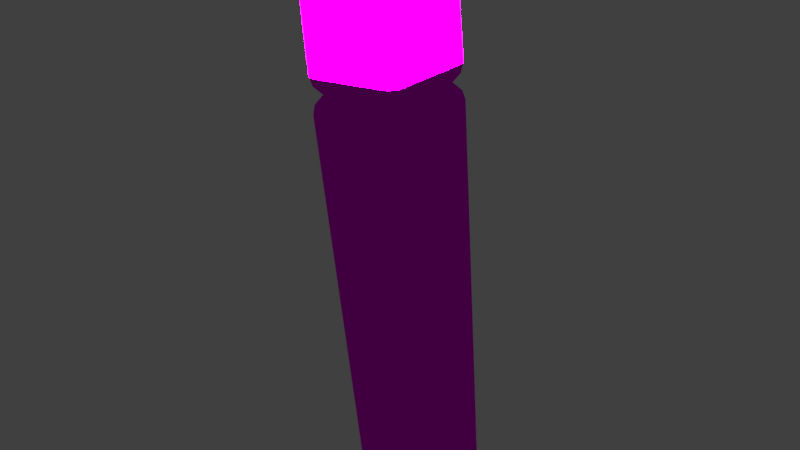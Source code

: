 # Source: tocha.blend  (saved by Blender 2.79.0; exported with 4.5.12 LTS)
import bpy
from mathutils import Matrix  # noqa: F401  (used for matrix-valued properties, if any)

bpy.ops.wm.read_factory_settings(use_empty=True)
scene = bpy.context.scene
scene.name = 'Scene'

# ---- collections
col_collection_5 = bpy.data.collections.new('Collection 5'); scene.collection.children.link(col_collection_5)

# ---- images (referenced by path relative to the original .blend; pixels are not part of the script)
import os
ASSET_DIR = os.environ.get("B2B_ASSET_DIR", "")  # directory of the original .blend (textures are referenced by path, not embedded)
HERE = os.path.dirname(os.path.abspath(__file__))  # packed textures are extracted next to this script under _unpacked/

def load_image(name, relpath, width, height, colorspace="sRGB"):
    """Load a texture the original file referenced (path relative to the .blend, or extracted next to this script)."""
    p = next((c for c in (os.path.join(HERE, relpath), os.path.join(ASSET_DIR, relpath)) if relpath and os.path.exists(c)), "")
    if p:
        img = bpy.data.images.load(p, check_existing=True)
        img.name = name
    else:  # same state as the original file: an image datablock whose file is absent (Cycles renders it pink)
        img = bpy.data.images.new(name, width, height)
        img.source = "FILE"
        img.filepath = "//" + (relpath or name)
    img.colorspace_settings.name = colorspace
    return img
img_minecrafttorch_jpg = load_image('minecraftTorch.jpg', 'minecraftTorch.jpg', 1024, 1024, 'sRGB')
img_oldwood02_jpg = load_image('oldWood02.jpg', 'oldWood02.jpg', 1024, 1024, 'sRGB')

# ---- materials (node trees are filled in below, after node groups)
mat_fogo_cycles_001 = bpy.data.materials.new('fogo_cycles.001')
mat_fogo_cycles_001.alpha_threshold = 0.0
mat_fogo_cycles_001.roughness = 0.5
mat_tocha_cycles = bpy.data.materials.new('tocha_cycles')
mat_tocha_cycles.alpha_threshold = 0.0
mat_tocha_cycles.roughness = 0.5

# ---- material node trees
mat_fogo_cycles_001.use_nodes = True; mat_fogo_cycles_001.node_tree.nodes.clear()
_N = mat_fogo_cycles_001.node_tree.nodes; _L = mat_fogo_cycles_001.node_tree.links
n0 = _N.new('ShaderNodeOutputMaterial'); n0.name = 'Material Output'; n0.location = (300, 300)
n1 = _N.new('ShaderNodeTexImage'); n1.name = 'Image Texture'; n1.location = (-180, 300)
n1.width = 140
n1.image = img_minecrafttorch_jpg
n2 = _N.new('ShaderNodeEmission'); n2.name = 'Emission'; n2.location = (10, 300)
n2.inputs[1].default_value = 250.0
_L.new(n2.outputs[0], n0.inputs[0])
_L.new(n1.outputs[0], n2.inputs[0])
n0.is_active_output = True
mat_tocha_cycles.use_nodes = True; mat_tocha_cycles.node_tree.nodes.clear()
_N = mat_tocha_cycles.node_tree.nodes; _L = mat_tocha_cycles.node_tree.links
n0 = _N.new('ShaderNodeOutputMaterial'); n0.name = 'Material Output'; n0.location = (300, 300)
n1 = _N.new('ShaderNodeTexImage'); n1.name = 'Image Texture'; n1.location = (-180, 300)
n1.width = 140
n1.image = img_oldwood02_jpg
n2 = _N.new('ShaderNodeBsdfDiffuse'); n2.name = 'Diffuse BSDF'; n2.location = (10, 300)
_L.new(n2.outputs[0], n0.inputs[0])
_L.new(n1.outputs[0], n2.inputs[0])
n0.is_active_output = True

# ---- world
world_world = bpy.data.worlds.new('World'); scene.world = world_world
world_world.color = (0.05088, 0.05088, 0.05088)
world_world.use_sun_shadow = False
world_world.sun_shadow_jitter_overblur = 0.0
world_world.cycles.sampling_method = 'MANUAL'

# ---- meshes
me_cube_001 = bpy.data.meshes.new('Cube.001')
me_cube_001.from_pydata([(1.0, 0.7809, 4.536), (-0.7809, 1.0, 4.536), (-0.8648, 0.9833, 4.536), (-0.9358, 0.9358, 4.536), (-0.9833, 0.8648, 4.536), (-1.0, 0.7809, 4.536), (-0.7809, -1.0, 4.536), (-0.8648, -0.9833, 4.536), (-0.9358, -0.9358, 4.536), (-0.9833, -0.8648, 4.536), (-1.0, -0.7809, 4.536), (0.7809, -1.0, 4.536), (0.8648, -0.9833, 4.536), (0.9358, -0.9358, 4.536), (0.9833, -0.8648, 4.536), (1.0, -0.7809, 4.536), (-0.7809, -1.0, 5.0), (-1.0, -0.7809, 5.0), (-0.8648, -0.9833, 5.0), (-0.9358, -0.9358, 5.0), (-0.9833, -0.8648, 5.0), (-1.0, 0.7809, 5.0), (-0.7809, 1.0, 5.0), (-0.9833, 0.8648, 5.0), (-0.9358, 0.9358, 5.0), (-0.8648, 0.9833, 5.0), (0.7809, 1.0, 5.0), (1.0, 0.7809, 5.0), (0.8648, 0.9833, 5.0), (0.9358, 0.9358, 5.0), (0.9833, 0.8648, 5.0), (1.0, -0.7809, 5.0), (0.7809, -1.0, 5.0), (0.9833, -0.8648, 5.0), (0.9358, -0.9358, 5.0), (0.8648, -0.9833, 5.0), (-1.0, -0.7809, 6.781), (-0.7809, -1.0, 6.781), (-0.6248, -0.6248, 6.984), (-0.9833, -0.8648, 6.781), (-0.9358, -0.9358, 6.781), (-0.7867, -0.6248, 6.876), (-0.7706, -0.6935, 6.878), (-0.7398, -0.7398, 6.874), (-0.7259, -0.7259, 6.91), (-0.6248, -0.7867, 6.876), (-0.6248, -0.7487, 6.933), (-0.8648, -0.9833, 6.781), (-0.6935, -0.7706, 6.878), (-0.69, -0.7398, 6.924), (-0.6918, -0.6248, 6.971), (-0.7487, -0.6248, 6.933), (-0.6248, -0.6918, 6.971), (-0.6935, -0.6935, 6.955), (-0.7398, -0.69, 6.924), (-1.0, 0.7809, 6.781), (-0.6248, 0.6248, 6.984), (-0.7809, 1.0, 6.781), (-0.7867, 0.6248, 6.876), (-0.7487, 0.6248, 6.933), (-0.9833, 0.8648, 6.781), (-0.7706, 0.6935, 6.878), (-0.7398, 0.69, 6.924), (-0.7259, 0.7259, 6.91), (-0.6248, 0.6918, 6.971), (-0.6248, 0.7487, 6.933), (-0.6918, 0.6248, 6.971), (-0.6935, 0.6935, 6.955), (-0.69, 0.7398, 6.924), (-0.8648, 0.9833, 6.781), (-0.9358, 0.9358, 6.781), (-0.6248, 0.7867, 6.876), (-0.6935, 0.7706, 6.878), (-0.7398, 0.7398, 6.874), (0.7809, 1.0, 6.781), (0.6248, 0.6248, 6.984), (1.0, 0.7809, 6.781), (0.6248, 0.7867, 6.876), (0.6248, 0.7487, 6.933), (0.8648, 0.9833, 6.781), (0.6935, 0.7706, 6.878), (0.69, 0.7398, 6.924), (0.7259, 0.7259, 6.91), (0.6918, 0.6248, 6.971), (0.7487, 0.6248, 6.933), (0.6248, 0.6918, 6.971), (0.6935, 0.6935, 6.955), (0.7398, 0.69, 6.924), (0.9833, 0.8648, 6.781), (0.9358, 0.9358, 6.781), (0.7867, 0.6248, 6.876), (0.7706, 0.6935, 6.878), (0.7398, 0.7398, 6.874), (1.0, -0.7809, 6.781), (0.6248, -0.6248, 6.984), (0.7809, -1.0, 6.781), (0.7867, -0.6248, 6.876), (0.7487, -0.6248, 6.933), (0.9833, -0.8648, 6.781), (0.7706, -0.6935, 6.878), (0.7398, -0.69, 6.924), (0.7259, -0.7259, 6.91), (0.6248, -0.6918, 6.971), (0.6248, -0.7487, 6.933), (0.6918, -0.6248, 6.971), (0.6935, -0.6935, 6.955), (0.69, -0.7398, 6.924), (0.8648, -0.9833, 6.781), (0.9358, -0.9358, 6.781), (0.6248, -0.7867, 6.876), (0.6935, -0.7706, 6.878), (0.7398, -0.7398, 6.874), (-0.84, -0.656, -0.7974), (-0.656, -0.656, -0.9814), (-0.656, -0.84, -0.7974), (-0.826, -0.656, -0.8678), (-0.7861, -0.656, -0.9275), (-0.826, -0.7264, -0.7974), (-0.8091, -0.7282, -0.8696), (-0.7767, -0.7245, -0.9181), (-0.7622, -0.7622, -0.9036), (-0.656, -0.7264, -0.9674), (-0.656, -0.7861, -0.9275), (-0.7264, -0.656, -0.9674), (-0.7282, -0.7282, -0.9505), (-0.7245, -0.7767, -0.9181), (-0.7264, -0.826, -0.7974), (-0.7861, -0.7861, -0.7974), (-0.656, -0.826, -0.8678), (-0.7282, -0.8091, -0.8696), (-0.7767, -0.7767, -0.8659), (-0.84, 0.656, -0.7974), (-0.656, 0.84, -0.7974), (-0.656, 0.656, -0.9814), (-0.826, 0.7264, -0.7974), (-0.7861, 0.7861, -0.7974), (-0.826, 0.656, -0.8678), (-0.8091, 0.7282, -0.8696), (-0.7767, 0.7767, -0.8659), (-0.7622, 0.7622, -0.9036), (-0.656, 0.826, -0.8678), (-0.656, 0.7861, -0.9275), (-0.7264, 0.826, -0.7974), (-0.7282, 0.8091, -0.8696), (-0.7245, 0.7767, -0.9181), (-0.7264, 0.656, -0.9674), (-0.7861, 0.656, -0.9275), (-0.656, 0.7264, -0.9674), (-0.7282, 0.7282, -0.9505), (-0.7767, 0.7245, -0.9181), (0.84, -0.656, -0.7974), (0.656, -0.84, -0.7974), (0.656, -0.656, -0.9814), (0.826, -0.7264, -0.7974), (0.7861, -0.7861, -0.7974), (0.826, -0.656, -0.8678), (0.8091, -0.7282, -0.8696), (0.7767, -0.7767, -0.8659), (0.7622, -0.7622, -0.9036), (0.656, -0.826, -0.8678), (0.656, -0.7861, -0.9275), (0.7264, -0.826, -0.7974), (0.7282, -0.8091, -0.8696), (0.7245, -0.7767, -0.9181), (0.7264, -0.656, -0.9674), (0.7861, -0.656, -0.9275), (0.656, -0.7264, -0.9674), (0.7282, -0.7282, -0.9505), (0.7767, -0.7245, -0.9181), (0.656, 0.84, -0.7974), (0.84, 0.656, -0.7974), (0.656, 0.656, -0.9814), (0.7264, 0.826, -0.7974), (0.7861, 0.7861, -0.7974), (0.656, 0.826, -0.8678), (0.7282, 0.8091, -0.8696), (0.7767, 0.7767, -0.8659), (0.7622, 0.7622, -0.9036), (0.826, 0.656, -0.8678), (0.7861, 0.656, -0.9275), (0.826, 0.7264, -0.7974), (0.8091, 0.7282, -0.8696), (0.7767, 0.7245, -0.9181), (0.656, 0.7264, -0.9674), (0.656, 0.7861, -0.9275), (0.7264, 0.656, -0.9674), (0.7282, 0.7282, -0.9505), (0.7245, 0.7767, -0.9181), (-1.0, -0.7809, 5.0), (-0.7809, -1.0, 5.0), (-0.9833, -0.8648, 5.0), (-0.9358, -0.9358, 5.0), (-0.8648, -0.9833, 5.0), (-0.7809, 1.0, 5.0), (-1.0, 0.7809, 5.0), (-0.8648, 0.9833, 5.0), (-0.9358, 0.9358, 5.0), (-0.9833, 0.8648, 5.0), (1.0, 0.7809, 5.0), (0.7809, 1.0, 5.0), (0.9833, 0.8648, 5.0), (0.9358, 0.9358, 5.0), (0.8648, 0.9833, 5.0), (0.7809, -1.0, 5.0), (1.0, -0.7809, 5.0), (0.8648, -0.9833, 5.0), (0.9358, -0.9358, 5.0), (0.9833, -0.8648, 5.0), (0.9833, 0.8648, 4.536), (0.9358, 0.9358, 4.536), (0.8648, 0.9833, 4.536), (0.7809, 1.0, 4.536), (0.8396, 0.6557, 4.768), (-0.726, 0.8256, 4.768), (-0.7857, 0.7857, 4.768), (-0.6557, 0.8396, 4.768), (-0.8256, 0.726, 4.768), (0.726, -0.8256, 4.768), (0.8256, -0.726, 4.768), (0.7857, -0.7857, 4.768), (-0.8396, -0.6557, 4.768), (0.6557, -0.8396, 4.768), (0.8396, -0.6557, 4.768), (-0.8256, -0.726, 4.768), (-0.7857, -0.7857, 4.768), (-0.726, -0.8256, 4.768), (-0.6557, -0.8396, 4.768), (-0.8396, 0.6557, 4.768), (0.8256, 0.726, 4.768), (0.7857, 0.7857, 4.768), (0.726, 0.8256, 4.768), (0.6557, 0.8396, 4.768), (0.9664, -0.7547, 4.884), (-0.9503, -0.8357, 4.884), (-0.9044, -0.9044, 4.884), (-0.8357, -0.9503, 4.884), (-0.7547, -0.9664, 4.884), (-0.9664, 0.7547, 4.884), (0.9503, 0.8357, 4.884), (0.9044, 0.9044, 4.884), (0.8357, 0.9503, 4.884), (0.7547, 0.9664, 4.884), (0.9664, 0.7547, 4.884), (-0.8357, 0.9503, 4.884), (-0.9044, 0.9044, 4.884), (-0.7547, 0.9664, 4.884), (-0.9503, 0.8357, 4.884), (0.8357, -0.9503, 4.884), (0.9503, -0.8357, 4.884), (0.9044, -0.9044, 4.884), (-0.9664, -0.7547, 4.884), (0.7547, -0.9664, 4.884), (0.9664, 0.7547, 4.652), (-0.8357, 0.9503, 4.652), (-0.9044, 0.9044, 4.652), (-0.7547, 0.9664, 4.652), (-0.9503, 0.8357, 4.652), (0.8357, -0.9503, 4.652), (0.9503, -0.8357, 4.652), (0.9044, -0.9044, 4.652), (-0.9664, -0.7547, 4.652), (0.7547, -0.9664, 4.652), (0.9664, -0.7547, 4.652), (-0.9503, -0.8357, 4.652), (-0.9044, -0.9044, 4.652), (-0.8357, -0.9503, 4.652), (-0.7547, -0.9664, 4.652), (-0.9664, 0.7547, 4.652), (0.9503, 0.8357, 4.652), (0.9044, 0.9044, 4.652), (0.8357, 0.9503, 4.652), (0.7547, 0.9664, 4.652)], [], [(75, 56, 38, 94), (133, 171, 152, 113), (16, 32, 95, 37), (26, 22, 57, 74), (31, 27, 76, 93), (245, 193, 199, 241), (251, 203, 189, 236), (270, 210, 211, 271), (250, 188, 194, 237), (242, 198, 204, 232), (36, 39, 42, 41), (39, 40, 43, 42), (41, 42, 54, 51), (42, 43, 44, 54), (37, 45, 48, 47), (45, 46, 49, 48), (47, 48, 43, 40), (48, 49, 44, 43), (38, 50, 53, 52), (50, 51, 54, 53), (52, 53, 49, 46), (53, 54, 44, 49), (55, 58, 61, 60), (58, 59, 62, 61), (60, 61, 73, 70), (61, 62, 63, 73), (56, 64, 67, 66), (64, 65, 68, 67), (66, 67, 62, 59), (67, 68, 63, 62), (57, 69, 72, 71), (69, 70, 73, 72), (71, 72, 68, 65), (72, 73, 63, 68), (74, 77, 80, 79), (77, 78, 81, 80), (79, 80, 92, 89), (80, 81, 82, 92), (75, 83, 86, 85), (83, 84, 87, 86), (85, 86, 81, 78), (86, 87, 82, 81), (76, 88, 91, 90), (88, 89, 92, 91), (90, 91, 87, 84), (91, 92, 82, 87), (93, 96, 99, 98), (96, 97, 100, 99), (98, 99, 111, 108), (99, 100, 101, 111), (94, 102, 105, 104), (102, 103, 106, 105), (104, 105, 100, 97), (105, 106, 101, 100), (95, 107, 110, 109), (107, 108, 111, 110), (109, 110, 106, 103), (110, 111, 101, 106), (112, 115, 118, 117), (115, 116, 119, 118), (117, 118, 130, 127), (118, 119, 120, 130), (113, 121, 124, 123), (121, 122, 125, 124), (123, 124, 119, 116), (124, 125, 120, 119), (114, 126, 129, 128), (126, 127, 130, 129), (128, 129, 125, 122), (129, 130, 120, 125), (131, 134, 137, 136), (134, 135, 138, 137), (136, 137, 149, 146), (137, 138, 139, 149), (132, 140, 143, 142), (140, 141, 144, 143), (142, 143, 138, 135), (143, 144, 139, 138), (133, 145, 148, 147), (145, 146, 149, 148), (147, 148, 144, 141), (148, 149, 139, 144), (150, 153, 156, 155), (153, 154, 157, 156), (155, 156, 168, 165), (156, 157, 158, 168), (151, 159, 162, 161), (159, 160, 163, 162), (161, 162, 157, 154), (162, 163, 158, 157), (152, 164, 167, 166), (164, 165, 168, 167), (166, 167, 163, 160), (167, 168, 158, 163), (169, 172, 175, 174), (172, 173, 176, 175), (174, 175, 187, 184), (175, 176, 177, 187), (170, 178, 181, 180), (178, 179, 182, 181), (180, 181, 176, 173), (181, 182, 177, 176), (171, 183, 186, 185), (183, 184, 187, 186), (185, 186, 182, 179), (186, 187, 177, 182), (38, 56, 66, 50), (50, 66, 59, 51), (51, 59, 58, 41), (41, 58, 55, 36), (56, 75, 85, 64), (64, 85, 78, 65), (65, 78, 77, 71), (71, 77, 74, 57), (75, 94, 104, 83), (83, 104, 97, 84), (84, 97, 96, 90), (90, 96, 93, 76), (94, 38, 52, 102), (102, 52, 46, 103), (103, 46, 45, 109), (109, 45, 37, 95), (26, 74, 79, 28), (28, 79, 89, 29), (29, 89, 88, 30), (30, 88, 76, 27), (95, 32, 35, 107), (107, 35, 34, 108), (108, 34, 33, 98), (98, 33, 31, 93), (16, 37, 47, 18), (18, 47, 40, 19), (19, 40, 39, 20), (20, 39, 36, 17), (57, 22, 25, 69), (69, 25, 24, 70), (70, 24, 23, 60), (60, 23, 21, 55), (133, 113, 123, 145), (145, 123, 116, 146), (146, 116, 115, 136), (136, 115, 112, 131), (171, 133, 147, 183), (183, 147, 141, 184), (184, 141, 140, 174), (174, 140, 132, 169), (152, 171, 185, 164), (164, 185, 179, 165), (165, 179, 178, 155), (155, 178, 170, 150), (113, 152, 166, 121), (121, 166, 160, 122), (122, 160, 159, 128), (128, 159, 151, 114), (232, 204, 207, 248), (248, 207, 206, 249), (249, 206, 205, 247), (247, 205, 203, 251), (10, 112, 117, 9), (9, 117, 127, 8), (8, 127, 126, 7), (7, 126, 114, 6), (237, 194, 197, 246), (246, 197, 196, 244), (244, 196, 195, 243), (243, 195, 193, 245), (0, 170, 180, 208), (208, 180, 173, 209), (209, 173, 172, 210), (210, 172, 169, 211), (21, 17, 36, 55), (269, 209, 210, 270), (268, 208, 209, 269), (252, 0, 208, 268), (142, 2, 1, 132), (135, 3, 2, 142), (134, 4, 3, 135), (131, 5, 4, 134), (265, 7, 6, 266), (264, 8, 7, 265), (263, 9, 8, 264), (260, 10, 9, 263), (161, 12, 11, 151), (154, 13, 12, 161), (153, 14, 13, 154), (150, 15, 14, 153), (170, 0, 15, 150), (112, 10, 5, 131), (151, 11, 6, 114), (132, 1, 211, 169), (250, 220, 223, 233), (233, 223, 224, 234), (234, 224, 225, 235), (235, 225, 226, 236), (242, 212, 228, 238), (238, 228, 229, 239), (239, 229, 230, 240), (253, 213, 215, 255), (254, 214, 213, 253), (256, 216, 214, 254), (267, 227, 216, 256), (257, 217, 221, 261), (259, 219, 217, 257), (258, 218, 219, 259), (262, 222, 218, 258), (252, 212, 222, 262), (260, 220, 227, 267), (240, 230, 231, 241), (261, 221, 226, 266), (255, 215, 231, 271), (202, 240, 241, 199), (201, 239, 240, 202), (200, 238, 239, 201), (198, 242, 238, 200), (192, 235, 236, 189), (191, 234, 235, 192), (190, 233, 234, 191), (188, 250, 233, 190), (213, 243, 245, 215), (214, 244, 243, 213), (216, 246, 244, 214), (227, 237, 246, 216), (217, 247, 251, 221), (219, 249, 247, 217), (218, 248, 249, 219), (222, 232, 248, 218), (212, 242, 232, 222), (220, 250, 237, 227), (221, 251, 236, 226), (215, 245, 241, 231), (1, 255, 271, 211), (11, 261, 266, 6), (10, 260, 267, 5), (0, 252, 262, 15), (15, 262, 258, 14), (14, 258, 259, 13), (13, 259, 257, 12), (12, 257, 261, 11), (5, 267, 256, 4), (4, 256, 254, 3), (3, 254, 253, 2), (2, 253, 255, 1), (220, 260, 263, 223), (223, 263, 264, 224), (224, 264, 265, 225), (225, 265, 266, 226), (212, 252, 268, 228), (228, 268, 269, 229), (229, 269, 270, 230), (230, 270, 271, 231)])
me_cube_001.polygons.foreach_set('material_index', [0, 1, 0, 0, 0, 1, 1, 1, 1, 1, 0, 0, 0, 0, 0, 0, 0, 0, 0, 0, 0, 0, 0, 0, 0, 0, 0, 0, 0, 0, 0, 0, 0, 0, 0, 0, 0, 0, 0, 0, 0, 0, 0, 0, 0, 0, 0, 0, 0, 0, 0, 0, 0, 0, 0, 0, 0, 0, 1, 1, 1, 1, 1, 1, 1, 1, 1, 1, 1, 1, 1, 1, 1, 1, 1, 1, 1, 1, 1, 1, 1, 1, 1, 1, 1, 1, 1, 1, 1, 1, 1, 1, 1, 1, 1, 1, 1, 1, 1, 1, 1, 1, 1, 1, 1, 1, 0, 0, 0, 0, 0, 0, 0, 0, 0, 0, 0, 0, 0, 0, 0, 0, 0, 0, 0, 0, 0, 0, 0, 0, 0, 0, 0, 0, 0, 0, 0, 0, 1, 1, 1, 1, 1, 1, 1, 1, 1, 1, 1, 1, 1, 1, 1, 1, 1, 1, 1, 1, 1, 1, 1, 1, 1, 1, 1, 1, 1, 1, 1, 1, 0, 1, 1, 1, 1, 1, 1, 1, 1, 1, 1, 1, 1, 1, 1, 1, 1, 1, 1, 1, 1, 1, 1, 1, 1, 1, 1, 1, 1, 1, 1, 1, 1, 1, 1, 1, 1, 1, 1, 1, 1, 1, 1, 1, 1, 1, 1, 1, 1, 1, 1, 1, 1, 1, 1, 1, 1, 1, 1, 1, 1, 1, 1, 1, 1, 1, 1, 1, 1, 1, 1, 1, 1, 1, 1, 1, 1, 1, 1, 1])
_uv = me_cube_001.uv_layers.new(name='UVMap')
_uv.uv.foreach_set('vector', [0.472, 0.9898, 0.472, 0.8777, 0.6382, 0.8777, 0.6382, 0.9898, -0.3278, 0.4828, -0.3278, 0.2953, -0.08202, 0.2953, -0.08202, 0.4828, 0.2477, 0.7118, 0.4148, 0.7118, 0.4148, 0.8372, 0.2477, 0.8372, 0.0302, 0.7159, 0.1888, 0.7159, 0.1888, 0.8402, 0.0302, 0.8402, 0.0302, 0.7159, 0.1888, 0.7159, 0.1888, 0.8402, 0.0302, 0.8402, 0.1757, 0.2963, 3.201e-05, 0.2963, 3.201e-05, 0.4797, 0.1757, 0.4797, 0.1735, 0.7853, -0.003244, 0.7853, -0.003243, 0.9684, 0.1735, 0.9684, 0.5271, 0.4896, 0.7028, 0.4896, 0.7028, 0.4797, 0.5271, 0.4797, 0.1817, 0.05718, 0.005806, 0.05718, 0.005806, 0.2414, 0.1817, 0.2414, 0.1807, 0.5364, 0.00504, 0.5364, 0.00504, 0.7319, 0.1807, 0.7319, 0.1898, 0.8393, 0.1983, 0.8393, 0.1985, 0.8453, 0.1898, 0.8452, 0.1983, 0.8393, 0.212, 0.8393, 0.212, 0.845, 0.1985, 0.8453, 0.1898, 0.8452, 0.1985, 0.8453, 0.198, 0.8546, 0.1898, 0.8546, 0.1985, 0.8453, 0.212, 0.845, 0.212, 0.8481, 0.198, 0.8546, 0.2477, 0.8372, 0.2477, 0.8431, 0.2385, 0.8432, 0.2388, 0.8372, 0.2477, 0.8431, 0.2477, 0.8526, 0.239, 0.8526, 0.2385, 0.8432, 0.2388, 0.8372, 0.2385, 0.8432, 0.2243, 0.8429, 0.2243, 0.8372, 0.2385, 0.8432, 0.239, 0.8526, 0.2342, 0.8526, 0.2243, 0.8429, 0.6382, 0.8777, 0.6382, 0.8716, 0.6473, 0.8715, 0.6471, 0.8777, 0.6382, 0.8716, 0.6382, 0.8619, 0.6469, 0.8619, 0.6473, 0.8715, 0.6471, 0.8777, 0.6473, 0.8715, 0.6615, 0.8718, 0.6615, 0.8777, 0.6473, 0.8715, 0.6469, 0.8619, 0.6516, 0.8619, 0.6615, 0.8718, 0.0312, 0.8393, 0.0312, 0.8452, 0.02248, 0.8453, 0.02269, 0.8393, 0.0312, 0.8452, 0.0312, 0.8546, 0.02292, 0.8546, 0.02248, 0.8453, 0.02269, 0.8393, 0.02248, 0.8453, 0.008965, 0.845, 0.008965, 0.8393, 0.02248, 0.8453, 0.02292, 0.8546, 0.01836, 0.8546, 0.008965, 0.845, 0.472, 0.8777, 0.4631, 0.8777, 0.4629, 0.8715, 0.472, 0.8716, 0.4631, 0.8777, 0.4487, 0.8777, 0.4487, 0.8718, 0.4629, 0.8715, 0.472, 0.8716, 0.4629, 0.8715, 0.4633, 0.8619, 0.472, 0.8619, 0.4629, 0.8715, 0.4487, 0.8718, 0.4487, 0.8686, 0.4633, 0.8619, 0.1888, 0.8402, 0.1973, 0.8402, 0.1975, 0.8462, 0.1888, 0.8461, 0.1973, 0.8402, 0.211, 0.8402, 0.211, 0.8459, 0.1975, 0.8462, 0.1888, 0.8461, 0.1975, 0.8462, 0.197, 0.8555, 0.1888, 0.8555, 0.1975, 0.8462, 0.211, 0.8459, 0.211, 0.849, 0.197, 0.8555, 0.0302, 0.8402, 0.0302, 0.8461, 0.02148, 0.8462, 0.02169, 0.8402, 0.0302, 0.8461, 0.0302, 0.8555, 0.02192, 0.8555, 0.02148, 0.8462, 0.02169, 0.8402, 0.02148, 0.8462, 0.007962, 0.8459, 0.007962, 0.8402, 0.02148, 0.8462, 0.02192, 0.8555, 0.01736, 0.8555, 0.007962, 0.8459, 0.472, 0.9898, 0.472, 0.9958, 0.4629, 0.996, 0.4631, 0.9898, 0.472, 0.9958, 0.472, 1.006, 0.4633, 1.006, 0.4629, 0.996, 0.4631, 0.9898, 0.4629, 0.996, 0.4487, 0.9957, 0.4487, 0.9898, 0.4629, 0.996, 0.4633, 1.006, 0.4586, 1.006, 0.4487, 0.9957, 0.1888, 0.8402, 0.1973, 0.8402, 0.1975, 0.8462, 0.1888, 0.8461, 0.1973, 0.8402, 0.211, 0.8402, 0.211, 0.8459, 0.1975, 0.8462, 0.1888, 0.8461, 0.1975, 0.8462, 0.197, 0.8555, 0.1888, 0.8555, 0.1975, 0.8462, 0.211, 0.8459, 0.211, 0.849, 0.197, 0.8555, 0.0302, 0.8402, 0.0302, 0.8461, 0.02148, 0.8462, 0.02169, 0.8402, 0.0302, 0.8461, 0.0302, 0.8555, 0.02192, 0.8555, 0.02148, 0.8462, 0.02169, 0.8402, 0.02148, 0.8462, 0.007962, 0.8459, 0.007962, 0.8402, 0.02148, 0.8462, 0.02192, 0.8555, 0.01736, 0.8555, 0.007962, 0.8459, 0.6382, 0.9898, 0.6471, 0.9898, 0.6473, 0.996, 0.6382, 0.9958, 0.6471, 0.9898, 0.6615, 0.9898, 0.6615, 0.9957, 0.6473, 0.996, 0.6382, 0.9958, 0.6473, 0.996, 0.6469, 1.006, 0.6382, 1.006, 0.6473, 0.996, 0.6615, 0.9957, 0.6615, 0.9989, 0.6469, 1.006, 0.4148, 0.8372, 0.4237, 0.8372, 0.4239, 0.8432, 0.4148, 0.8431, 0.4237, 0.8372, 0.4382, 0.8372, 0.4382, 0.8429, 0.4239, 0.8432, 0.4148, 0.8431, 0.4239, 0.8432, 0.4235, 0.8526, 0.4148, 0.8526, 0.4239, 0.8432, 0.4382, 0.8429, 0.4382, 0.8461, 0.4235, 0.8526, 1.413, 0.05718, 1.433, 0.05718, 1.434, 0.04704, 1.413, 0.04729, 1.433, 0.05718, 1.466, 0.05718, 1.466, 0.04756, 1.434, 0.04704, 1.413, 0.04729, 1.434, 0.04704, 1.433, 0.03134, 1.413, 0.03134, 1.434, 0.04704, 1.466, 0.04756, 1.466, 0.04226, 1.433, 0.03134, -0.08202, 0.4828, -0.06883, 0.4828, -0.0685, 0.4931, -0.08202, 0.4928, -0.06883, 0.4828, -0.04755, 0.4828, -0.04755, 0.4926, -0.0685, 0.4931, -0.08202, 0.4928, -0.0685, 0.4931, -0.06918, 0.5091, -0.08202, 0.5091, -0.0685, 0.4931, -0.04755, 0.4926, -0.04755, 0.498, -0.06918, 0.5091, 1.41, 0.9684, 1.41, 0.9783, 1.432, 0.9785, 1.431, 0.9684, 1.41, 0.9783, 1.41, 0.9941, 1.43, 0.9941, 1.432, 0.9785, 1.431, 0.9684, 1.432, 0.9785, 1.464, 0.978, 1.464, 0.9684, 1.432, 0.9785, 1.43, 0.9941, 1.441, 0.9941, 1.464, 0.978, 1.413, 0.2414, 1.413, 0.2513, 1.434, 0.2516, 1.433, 0.2414, 1.413, 0.2513, 1.413, 0.2673, 1.433, 0.2673, 1.434, 0.2516, 1.433, 0.2414, 1.434, 0.2516, 1.466, 0.2511, 1.466, 0.2414, 1.434, 0.2516, 1.433, 0.2673, 1.444, 0.2673, 1.466, 0.2511, 1.406, 0.2963, 1.426, 0.2963, 1.426, 0.2862, 1.406, 0.2865, 1.426, 0.2963, 1.459, 0.2963, 1.459, 0.2867, 1.426, 0.2862, 1.406, 0.2865, 1.426, 0.2862, 1.425, 0.2706, 1.406, 0.2706, 1.426, 0.2862, 1.459, 0.2867, 1.459, 0.2815, 1.425, 0.2706, -0.3278, 0.4828, -0.3278, 0.4928, -0.3413, 0.4931, -0.341, 0.4828, -0.3278, 0.4928, -0.3278, 0.5091, -0.3406, 0.5091, -0.3413, 0.4931, -0.341, 0.4828, -0.3413, 0.4931, -0.3623, 0.4926, -0.3623, 0.4828, -0.3413, 0.4931, -0.3406, 0.5091, -0.3477, 0.5091, -0.3623, 0.4926, 1.41, 0.7319, 1.41, 0.7424, 1.431, 0.7426, 1.431, 0.7319, 1.41, 0.7424, 1.41, 0.7593, 1.43, 0.7593, 1.431, 0.7426, 1.431, 0.7319, 1.431, 0.7426, 1.463, 0.7421, 1.463, 0.7319, 1.431, 0.7426, 1.43, 0.7593, 1.441, 0.7593, 1.463, 0.7421, 1.41, 0.7853, 1.431, 0.7853, 1.432, 0.7753, 1.41, 0.7755, 1.431, 0.7853, 1.464, 0.7853, 1.464, 0.7758, 1.432, 0.7753, 1.41, 0.7755, 1.432, 0.7753, 1.43, 0.7597, 1.41, 0.7597, 1.432, 0.7753, 1.464, 0.7758, 1.464, 0.7705, 1.43, 0.7597, -0.08202, 0.2953, -0.08202, 0.2852, -0.0685, 0.285, -0.06883, 0.2953, -0.08202, 0.2852, -0.08202, 0.269, -0.06918, 0.269, -0.0685, 0.285, -0.06883, 0.2953, -0.0685, 0.285, -0.04755, 0.2855, -0.04755, 0.2953, -0.0685, 0.285, -0.06918, 0.269, -0.06212, 0.269, -0.04755, 0.2855, 1.406, 0.4797, 1.406, 0.4896, 1.426, 0.4898, 1.426, 0.4797, 1.406, 0.4896, 1.406, 0.5055, 1.425, 0.5055, 1.426, 0.4898, 1.426, 0.4797, 1.426, 0.4898, 1.459, 0.4893, 1.459, 0.4797, 1.426, 0.4898, 1.425, 0.5055, 1.436, 0.5055, 1.459, 0.4893, 1.41, 0.5364, 1.431, 0.5364, 1.431, 0.5257, 1.41, 0.5259, 1.431, 0.5364, 1.463, 0.5364, 1.463, 0.5262, 1.431, 0.5257, 1.41, 0.5259, 1.431, 0.5257, 1.43, 0.509, 1.41, 0.509, 1.431, 0.5257, 1.463, 0.5262, 1.463, 0.5206, 1.43, 0.509, -0.3278, 0.2953, -0.341, 0.2953, -0.3413, 0.285, -0.3278, 0.2852, -0.341, 0.2953, -0.3623, 0.2953, -0.3623, 0.2855, -0.3413, 0.285, -0.3278, 0.2852, -0.3413, 0.285, -0.3406, 0.269, -0.3278, 0.269, -0.3413, 0.285, -0.3623, 0.2855, -0.3623, 0.2801, -0.3406, 0.269, 0.6382, 0.8777, 0.472, 0.8777, 0.472, 0.8716, 0.6382, 0.8716, 0.6382, 0.8716, 0.472, 0.8716, 0.472, 0.8619, 0.6382, 0.8619, 0.1898, 0.8546, 0.0312, 0.8546, 0.0312, 0.8452, 0.1898, 0.8452, 0.1898, 0.8452, 0.0312, 0.8452, 0.0312, 0.8393, 0.1898, 0.8393, 0.472, 0.8777, 0.472, 0.9898, 0.4631, 0.9898, 0.4631, 0.8777, 0.4631, 0.8777, 0.4631, 0.9898, 0.4487, 0.9898, 0.4487, 0.8777, 0.1888, 0.8555, 0.0302, 0.8555, 0.0302, 0.8461, 0.1888, 0.8461, 0.1888, 0.8461, 0.0302, 0.8461, 0.0302, 0.8402, 0.1888, 0.8402, 0.472, 0.9898, 0.6382, 0.9898, 0.6382, 0.9958, 0.472, 0.9958, 0.472, 0.9958, 0.6382, 0.9958, 0.6382, 1.006, 0.472, 1.006, 0.1888, 0.8555, 0.0302, 0.8555, 0.0302, 0.8461, 0.1888, 0.8461, 0.1888, 0.8461, 0.0302, 0.8461, 0.0302, 0.8402, 0.1888, 0.8402, 0.6382, 0.9898, 0.6382, 0.8777, 0.6471, 0.8777, 0.6471, 0.9898, 0.6471, 0.9898, 0.6471, 0.8777, 0.6615, 0.8777, 0.6615, 0.9898, 0.4148, 0.8526, 0.2477, 0.8526, 0.2477, 0.8431, 0.4148, 0.8431, 0.4148, 0.8431, 0.2477, 0.8431, 0.2477, 0.8372, 0.4148, 0.8372, 0.0302, 0.7159, 0.0302, 0.8402, 0.02169, 0.8402, 0.02169, 0.7159, 0.02169, 0.7159, 0.02169, 0.8402, 0.007962, 0.8402, 0.007962, 0.7159, 0.211, 0.7159, 0.211, 0.8402, 0.1973, 0.8402, 0.1973, 0.7159, 0.1973, 0.7159, 0.1973, 0.8402, 0.1888, 0.8402, 0.1888, 0.7159, 0.4148, 0.8372, 0.4148, 0.7118, 0.4237, 0.7118, 0.4237, 0.8372, 0.4237, 0.8372, 0.4237, 0.7118, 0.4382, 0.7118, 0.4382, 0.8372, 0.007962, 0.8402, 0.007962, 0.7159, 0.02169, 0.7159, 0.02169, 0.8402, 0.02169, 0.8402, 0.02169, 0.7159, 0.0302, 0.7159, 0.0302, 0.8402, 0.2477, 0.7118, 0.2477, 0.8372, 0.2388, 0.8372, 0.2388, 0.7118, 0.2388, 0.7118, 0.2388, 0.8372, 0.2243, 0.8372, 0.2243, 0.7118, 0.212, 0.715, 0.212, 0.8393, 0.1983, 0.8393, 0.1983, 0.715, 0.1983, 0.715, 0.1983, 0.8393, 0.1898, 0.8393, 0.1898, 0.715, 0.1888, 0.8402, 0.1888, 0.7159, 0.1973, 0.7159, 0.1973, 0.8402, 0.1973, 0.8402, 0.1973, 0.7159, 0.211, 0.7159, 0.211, 0.8402, 0.008965, 0.8393, 0.008965, 0.715, 0.02269, 0.715, 0.02269, 0.8393, 0.02269, 0.8393, 0.02269, 0.715, 0.0312, 0.715, 0.0312, 0.8393, -0.3278, 0.4828, -0.08202, 0.4828, -0.08202, 0.4928, -0.3278, 0.4928, -0.3278, 0.4928, -0.08202, 0.4928, -0.08202, 0.5091, -0.3278, 0.5091, 1.466, 0.2414, 1.466, 0.05718, 1.433, 0.05718, 1.433, 0.2414, 1.433, 0.2414, 1.433, 0.05718, 1.413, 0.05718, 1.413, 0.2414, -0.3278, 0.2953, -0.3278, 0.4828, -0.341, 0.4828, -0.341, 0.2953, -0.341, 0.2953, -0.341, 0.4828, -0.3623, 0.4828, -0.3623, 0.2953, 1.459, 0.4797, 1.459, 0.2963, 1.426, 0.2963, 1.426, 0.4797, 1.426, 0.4797, 1.426, 0.2963, 1.406, 0.2963, 1.406, 0.4797, -0.08202, 0.2953, -0.3278, 0.2953, -0.3278, 0.2852, -0.08202, 0.2852, -0.08202, 0.2852, -0.3278, 0.2852, -0.3278, 0.269, -0.08202, 0.269, 1.463, 0.7319, 1.463, 0.5364, 1.431, 0.5364, 1.431, 0.7319, 1.431, 0.7319, 1.431, 0.5364, 1.41, 0.5364, 1.41, 0.7319, -0.08202, 0.4828, -0.08202, 0.2953, -0.06883, 0.2953, -0.06883, 0.4828, -0.06883, 0.4828, -0.06883, 0.2953, -0.04755, 0.2953, -0.04755, 0.4828, 1.464, 0.9684, 1.464, 0.7853, 1.431, 0.7853, 1.431, 0.9684, 1.431, 0.9684, 1.431, 0.7853, 1.41, 0.7853, 1.41, 0.9684, 0.1807, 0.7319, 0.00504, 0.7319, 0.00504, 0.7424, 0.1807, 0.7424, 0.1807, 0.7424, 0.00504, 0.7424, 0.00504, 0.7593, 0.1807, 0.7593, 0.1735, 0.7597, -0.003244, 0.7597, -0.003244, 0.7755, 0.1735, 0.7755, 0.1735, 0.7755, -0.003244, 0.7755, -0.003244, 0.7853, 0.1735, 0.7853, 0.7093, 0.05718, 1.413, 0.05718, 1.413, 0.04729, 0.7093, 0.04729, 0.7093, 0.04729, 1.413, 0.04729, 1.413, 0.03134, 0.7093, 0.03134, 0.7036, 0.9941, 1.41, 0.9941, 1.41, 0.9783, 0.7036, 0.9783, 0.7036, 0.9783, 1.41, 0.9783, 1.41, 0.9684, 0.7036, 0.9684, 0.1817, 0.2414, 0.005806, 0.2414, 0.005806, 0.2513, 0.1817, 0.2513, 0.1817, 0.2513, 0.005806, 0.2513, 0.005806, 0.2673, 0.1817, 0.2673, 0.1757, 0.2706, 3.201e-05, 0.2706, 3.201e-05, 0.2865, 0.1757, 0.2865, 0.1757, 0.2865, 3.201e-05, 0.2865, 3.201e-05, 0.2963, 0.1757, 0.2963, 0.7076, 0.5364, 1.41, 0.5364, 1.41, 0.5259, 0.7076, 0.5259, 0.7076, 0.5259, 1.41, 0.5259, 1.41, 0.509, 0.7076, 0.509, 0.7028, 0.5055, 1.406, 0.5055, 1.406, 0.4896, 0.7028, 0.4896, 0.7028, 0.4896, 1.406, 0.4896, 1.406, 0.4797, 0.7028, 0.4797, 0.0312, 0.715, 0.1898, 0.715, 0.1898, 0.8393, 0.0312, 0.8393, 0.5271, 0.5055, 0.7028, 0.5055, 0.7028, 0.4896, 0.5271, 0.4896, 0.532, 0.5259, 0.7076, 0.5259, 0.7076, 0.509, 0.532, 0.509, 0.532, 0.5364, 0.7076, 0.5364, 0.7076, 0.5259, 0.532, 0.5259, 1.406, 0.2865, 0.7028, 0.2865, 0.7028, 0.2963, 1.406, 0.2963, 1.406, 0.2706, 0.7028, 0.2706, 0.7028, 0.2865, 1.406, 0.2865, 1.413, 0.2513, 0.7093, 0.2513, 0.7093, 0.2673, 1.413, 0.2673, 1.413, 0.2414, 0.7093, 0.2414, 0.7093, 0.2513, 1.413, 0.2513, 0.5269, 0.9783, 0.7036, 0.9783, 0.7036, 0.9684, 0.5269, 0.9684, 0.5269, 0.9941, 0.7036, 0.9941, 0.7036, 0.9783, 0.5269, 0.9783, 0.5334, 0.04729, 0.7093, 0.04729, 0.7093, 0.03134, 0.5334, 0.03134, 0.5334, 0.05718, 0.7093, 0.05718, 0.7093, 0.04729, 0.5334, 0.04729, 1.41, 0.7755, 0.7036, 0.7755, 0.7036, 0.7853, 1.41, 0.7853, 1.41, 0.7597, 0.7036, 0.7597, 0.7036, 0.7755, 1.41, 0.7755, 1.41, 0.7424, 0.7076, 0.7424, 0.7076, 0.7593, 1.41, 0.7593, 1.41, 0.7319, 0.7076, 0.7319, 0.7076, 0.7424, 1.41, 0.7424, 1.41, 0.5364, 0.7076, 0.5364, 0.7076, 0.7319, 1.41, 0.7319, 1.413, 0.05718, 0.7093, 0.05718, 0.7093, 0.2414, 1.413, 0.2414, 1.41, 0.7853, 0.7036, 0.7853, 0.7036, 0.9684, 1.41, 0.9684, 1.406, 0.2963, 0.7028, 0.2963, 0.7028, 0.4797, 1.406, 0.4797, 0.1817, 0.05718, 0.3575, 0.05718, 0.3575, 0.04729, 0.1817, 0.04729, 0.1817, 0.04729, 0.3575, 0.04729, 0.3575, 0.03134, 0.1817, 0.03134, 0.1735, 0.9941, 0.3502, 0.9941, 0.3502, 0.9783, 0.1735, 0.9783, 0.1735, 0.9783, 0.3502, 0.9783, 0.3502, 0.9684, 0.1735, 0.9684, 0.1807, 0.5364, 0.3563, 0.5364, 0.3563, 0.5259, 0.1807, 0.5259, 0.1807, 0.5259, 0.3563, 0.5259, 0.3563, 0.509, 0.1807, 0.509, 0.1757, 0.5055, 0.3514, 0.5055, 0.3514, 0.4896, 0.1757, 0.4896, 0.5271, 0.2865, 0.3514, 0.2865, 0.3514, 0.2963, 0.5271, 0.2963, 0.5271, 0.2706, 0.3514, 0.2706, 0.3514, 0.2865, 0.5271, 0.2865, 0.5334, 0.2513, 0.3575, 0.2513, 0.3575, 0.2673, 0.5334, 0.2673, 0.5334, 0.2414, 0.3575, 0.2414, 0.3575, 0.2513, 0.5334, 0.2513, 0.5269, 0.7755, 0.3502, 0.7755, 0.3502, 0.7853, 0.5269, 0.7853, 0.5269, 0.7597, 0.3502, 0.7597, 0.3502, 0.7755, 0.5269, 0.7755, 0.532, 0.7424, 0.3563, 0.7424, 0.3563, 0.7593, 0.532, 0.7593, 0.532, 0.7319, 0.3563, 0.7319, 0.3563, 0.7424, 0.532, 0.7424, 0.532, 0.5364, 0.3563, 0.5364, 0.3563, 0.7319, 0.532, 0.7319, 0.5334, 0.05718, 0.3575, 0.05718, 0.3575, 0.2414, 0.5334, 0.2414, 0.1757, 0.4896, 0.3514, 0.4896, 0.3514, 0.4797, 0.1757, 0.4797, 0.5269, 0.7853, 0.3502, 0.7853, 0.3502, 0.9684, 0.5269, 0.9684, 0.5271, 0.2963, 0.3514, 0.2963, 0.3514, 0.4797, 0.5271, 0.4797, 3.201e-05, 0.4896, 0.1757, 0.4896, 0.1757, 0.4797, 3.201e-05, 0.4797, 3.201e-05, 0.5055, 0.1757, 0.5055, 0.1757, 0.4896, 3.201e-05, 0.4896, 0.00504, 0.5259, 0.1807, 0.5259, 0.1807, 0.509, 0.00504, 0.509, 0.00504, 0.5364, 0.1807, 0.5364, 0.1807, 0.5259, 0.00504, 0.5259, -0.003243, 0.9783, 0.1735, 0.9783, 0.1735, 0.9684, -0.003243, 0.9684, -0.003243, 0.9941, 0.1735, 0.9941, 0.1735, 0.9783, -0.003243, 0.9783, 0.005806, 0.04729, 0.1817, 0.04729, 0.1817, 0.03134, 0.005806, 0.03134, 0.005806, 0.05718, 0.1817, 0.05718, 0.1817, 0.04729, 0.005806, 0.04729, 0.3514, 0.2865, 0.1757, 0.2865, 0.1757, 0.2963, 0.3514, 0.2963, 0.3514, 0.2706, 0.1757, 0.2706, 0.1757, 0.2865, 0.3514, 0.2865, 0.3575, 0.2513, 0.1817, 0.2513, 0.1817, 0.2673, 0.3575, 0.2673, 0.3575, 0.2414, 0.1817, 0.2414, 0.1817, 0.2513, 0.3575, 0.2513, 0.3502, 0.7755, 0.1735, 0.7755, 0.1735, 0.7853, 0.3502, 0.7853, 0.3502, 0.7597, 0.1735, 0.7597, 0.1735, 0.7755, 0.3502, 0.7755, 0.3563, 0.7424, 0.1807, 0.7424, 0.1807, 0.7593, 0.3563, 0.7593, 0.3563, 0.7319, 0.1807, 0.7319, 0.1807, 0.7424, 0.3563, 0.7424, 0.3563, 0.5364, 0.1807, 0.5364, 0.1807, 0.7319, 0.3563, 0.7319, 0.3575, 0.05718, 0.1817, 0.05718, 0.1817, 0.2414, 0.3575, 0.2414, 0.3502, 0.7853, 0.1735, 0.7853, 0.1735, 0.9684, 0.3502, 0.9684, 0.3514, 0.2963, 0.1757, 0.2963, 0.1757, 0.4797, 0.3514, 0.4797, 0.7028, 0.2963, 0.5271, 0.2963, 0.5271, 0.4797, 0.7028, 0.4797, 0.7036, 0.7853, 0.5269, 0.7853, 0.5269, 0.9684, 0.7036, 0.9684, 0.7093, 0.05718, 0.5334, 0.05718, 0.5334, 0.2414, 0.7093, 0.2414, 0.7076, 0.5364, 0.532, 0.5364, 0.532, 0.7319, 0.7076, 0.7319, 0.7076, 0.7319, 0.532, 0.7319, 0.532, 0.7424, 0.7076, 0.7424, 0.7076, 0.7424, 0.532, 0.7424, 0.532, 0.7593, 0.7076, 0.7593, 0.7036, 0.7597, 0.5269, 0.7597, 0.5269, 0.7755, 0.7036, 0.7755, 0.7036, 0.7755, 0.5269, 0.7755, 0.5269, 0.7853, 0.7036, 0.7853, 0.7093, 0.2414, 0.5334, 0.2414, 0.5334, 0.2513, 0.7093, 0.2513, 0.7093, 0.2513, 0.5334, 0.2513, 0.5334, 0.2673, 0.7093, 0.2673, 0.7028, 0.2706, 0.5271, 0.2706, 0.5271, 0.2865, 0.7028, 0.2865, 0.7028, 0.2865, 0.5271, 0.2865, 0.5271, 0.2963, 0.7028, 0.2963, 0.3575, 0.05718, 0.5334, 0.05718, 0.5334, 0.04729, 0.3575, 0.04729, 0.3575, 0.04729, 0.5334, 0.04729, 0.5334, 0.03134, 0.3575, 0.03134, 0.3502, 0.9941, 0.5269, 0.9941, 0.5269, 0.9783, 0.3502, 0.9783, 0.3502, 0.9783, 0.5269, 0.9783, 0.5269, 0.9684, 0.3502, 0.9684, 0.3563, 0.5364, 0.532, 0.5364, 0.532, 0.5259, 0.3563, 0.5259, 0.3563, 0.5259, 0.532, 0.5259, 0.532, 0.509, 0.3563, 0.509, 0.3514, 0.5055, 0.5271, 0.5055, 0.5271, 0.4896, 0.3514, 0.4896, 0.3514, 0.4896, 0.5271, 0.4896, 0.5271, 0.4797, 0.3514, 0.4797])
me_cube_001.materials.append(mat_fogo_cycles_001)
me_cube_001.materials.append(mat_tocha_cycles)
me_cube_001.use_remesh_preserve_volume = False
me_cube_001.use_remesh_preserve_attributes = False
me_cube_001.use_mirror_vertex_groups = False
me_cube_001.update()

# ---- objects
ob_tocha = bpy.data.objects.new('tocha', me_cube_001)

# ---- transforms, parenting, visibility, modifiers, constraints
ob_tocha.location = (0.9645, -1.0, 1.044)
ob_tocha.rotation_euler = (0.0, -0.1054, 0.0)
ob_tocha.scale = (0.03558, 0.03475, 0.05123)
ob_tocha.lineart.crease_threshold = 0.0

# ---- collection membership
col_collection_5.objects.link(ob_tocha)

# ---- scene / render settings (as saved in the file)
scene.frame_start = 1; scene.frame_end = 250; scene.frame_set(4)
scene.render.engine = 'CYCLES'
scene.render.resolution_percentage = 50
scene.render.dither_intensity = 0.0
scene.cycles.use_denoising = False
scene.cycles.samples = 128
scene.cycles.sampling_pattern = 'TABULATED_SOBOL'
scene.cycles.use_adaptive_sampling = False
scene.cycles.use_light_tree = False
scene.cycles.blur_glossy = 0.0
scene.cycles.sample_clamp_indirect = 0.0
scene.view_settings.view_transform = 'Standard'
bpy.context.view_layer.update()

# ---- added for rendering (the .blend has no active camera): camera
cam_auto = bpy.data.cameras.new('AutoCamera')
cam_auto.lens = 50.0
cam_auto.sensor_width = 36.0
cam_auto.clip_end = 1000.0
ob_auto_camera = bpy.data.objects.new('AutoCamera', cam_auto)
scene.collection.objects.link(ob_auto_camera)
ob_auto_camera.location = (1.35009, -1.48217, 1.51885)
ob_auto_camera.rotation_euler = (1.09748, -7.21219e-08, 0.694738)
scene.camera = ob_auto_camera
bpy.context.view_layer.update()
